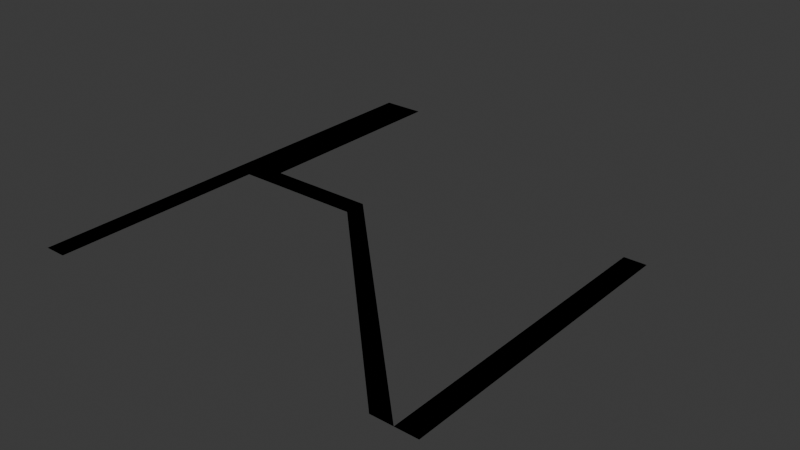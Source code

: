 # Source: roads_west_cruz_blanca.blend  (saved by Blender 4.2.66; exported with 4.5.12 LTS)
import bpy
from mathutils import Matrix  # noqa: F401  (used for matrix-valued properties, if any)

bpy.ops.wm.read_factory_settings(use_empty=True)
scene = bpy.context.scene
scene.name = 'Scene'

# ---- collections
col_collection = bpy.data.collections.new('Collection'); scene.collection.children.link(col_collection)

# ---- materials (node trees are filled in below, after node groups)
mat_road = bpy.data.materials.new('Road')
mat_road.use_backface_culling = True
mat_sidewalk = bpy.data.materials.new('Sidewalk')
mat_sidewalk.use_backface_culling = True
mat_white = bpy.data.materials.new('White')
mat_white.use_backface_culling = True

# ---- material node trees
mat_road.use_nodes = True; mat_road.node_tree.nodes.clear()
_N = mat_road.node_tree.nodes; _L = mat_road.node_tree.links
n0 = _N.new('ShaderNodeBsdfPrincipled'); n0.name = 'Principled BSDF'; n0.location = (10, 300)
n0.inputs[0].default_value = (0.2159, 0.2159, 0.2159, 1.0)
n0.inputs[2].default_value = 1.0
n1 = _N.new('ShaderNodeOutputMaterial'); n1.name = 'Material Output'; n1.location = (300, 300)
_L.new(n0.outputs[0], n1.inputs[0])
n1.is_active_output = True
mat_sidewalk.use_nodes = True; mat_sidewalk.node_tree.nodes.clear()
_N = mat_sidewalk.node_tree.nodes; _L = mat_sidewalk.node_tree.links
n0 = _N.new('ShaderNodeBsdfPrincipled'); n0.name = 'Principled BSDF'; n0.location = (10, 300)
n0.inputs[0].default_value = (0.521, 0.521, 0.521, 1.0)
n0.inputs[2].default_value = 1.0
n1 = _N.new('ShaderNodeOutputMaterial'); n1.name = 'Material Output'; n1.location = (300, 300)
_L.new(n0.outputs[0], n1.inputs[0])
n1.is_active_output = True
mat_white.use_nodes = True; mat_white.node_tree.nodes.clear()
_N = mat_white.node_tree.nodes; _L = mat_white.node_tree.links
n0 = _N.new('ShaderNodeBsdfPrincipled'); n0.name = 'Principled BSDF'; n0.location = (10, 300)
n0.inputs[2].default_value = 1.0
n1 = _N.new('ShaderNodeOutputMaterial'); n1.name = 'Material Output'; n1.location = (300, 300)
_L.new(n0.outputs[0], n1.inputs[0])
n1.is_active_output = True

# ---- world
world_world = bpy.data.worlds.new('World'); scene.world = world_world
world_world.use_nodes = True; world_world.node_tree.nodes.clear()
_N = world_world.node_tree.nodes; _L = world_world.node_tree.links
n0 = _N.new('ShaderNodeOutputWorld'); n0.name = 'World Output'; n0.location = (300, 300)
n1 = _N.new('ShaderNodeBackground'); n1.name = 'Background'; n1.location = (10, 300)
n1.inputs[0].default_value = (0.05088, 0.05088, 0.05088, 1.0)
_L.new(n1.outputs[0], n0.inputs[0])
n0.is_active_output = True
world_world.color = (0.05088, 0.05088, 0.05088)
world_world.sun_shadow_jitter_overblur = 0.0

# ---- meshes
me_plane = bpy.data.meshes.new('Plane')
me_plane.from_pydata([(-2.0, 44.0, 0.0), (2.0, 40.0, 0.0), (1.9, 44.0, 0.0), (-2.0, 40.0, 0.0), (2.0, 0.0, 0.0), (-2.0, 0.0, 0.0), (6.0, 40.0, 0.0), (6.0, 44.0, 0.0), (-2.0, 84.0, 0.0), (1.9, 84.0, 0.0), (6.0, 84.0, 0.0), (26.0, 40.0, 0.0), (26.0, 44.0, 0.0), (2.1, 44.0, 0.0), (2.1, 84.0, 0.0), (66.0, 0.0, 0.0), (70.0, 0.0, 0.0), (70.0, 56.0, 0.0), (74.0, 0.0, 0.0), (74.0, 56.0, 0.0)], [], [(4, 1, 3, 5), (1, 6, 7, 13, 2, 0, 3), (13, 7, 10, 14), (0, 2, 9, 8), (7, 6, 11, 12), (2, 13, 14, 9), (12, 11, 15, 16), (17, 16, 18, 19)])
me_plane.polygons.foreach_set('material_index', [0, 0, 0, 0, 0, 2, 0, 0])
_uv = me_plane.uv_layers.new(name='UVMap')
_uv.uv.foreach_set('vector', [0.5, 0.5, 0.5, 1.0, 0.5, 1.0, 0.5, 0.5, 0.5, 1.0, 0.5, 1.0, 0.5, 1.0, 0.5, 1.0, 0.5, 1.0, 0.5, 1.0, 0.5, 1.0, 0.5, 1.0, 0.5, 1.0, 0.5, 1.0, 0.5, 1.0, 0.5, 1.0, 0.5, 1.0, 0.5, 1.0, 0.5, 1.0, 0.5, 1.0, 0.5, 1.0, 0.5, 1.0, 0.5, 1.0, 0.5, 1.0, 0.5, 1.0, 0.5, 1.0, 0.5, 1.0, 0.5, 1.0, 0.5, 1.0, 0.0, 0.0, 0.0, 0.0, 0.0, 0.0, 0.0, 0.0, 0.0, 0.0, 0.0, 0.0])
me_plane.materials.append(mat_road)
me_plane.materials.append(mat_sidewalk)
me_plane.materials.append(mat_white)
me_plane.update()
me_plane_001 = bpy.data.meshes.new('Plane.001')
me_plane_001.from_pydata([(-2.0, 44.0, 0.0), (2.0, 40.0, 0.0), (-2.0, 40.0, 0.0), (2.0, 0.0, 0.0), (-2.0, 0.0, 0.0), (6.0, 40.0, 0.0), (6.0, 44.0, 0.0), (-2.0, 84.0, 0.0), (6.0, 84.0, 0.0), (26.0, 40.0, 0.0), (26.0, 44.0, 0.0), (66.0, 0.0, 0.0), (70.0, 0.0, 0.0), (70.0, 56.0, 0.0), (74.0, 0.0, 0.0), (74.0, 56.0, 0.0)], [], [(3, 1, 2, 4), (6, 5, 9, 10), (10, 9, 11, 12), (13, 12, 14, 15), (5, 6, 0, 2, 1), (6, 8, 7, 0)])
_uv = me_plane_001.uv_layers.new(name='UVMap')
_uv.uv.foreach_set('vector', [0.5, 0.5, 0.5, 1.0, 0.5, 1.0, 0.5, 0.5, 0.5, 1.0, 0.5, 1.0, 0.5, 1.0, 0.5, 1.0, 0.5, 1.0, 0.5, 1.0, 0.0, 0.0, 0.0, 0.0, 0.0, 0.0, 0.0, 0.0, 0.0, 0.0, 0.0, 0.0, 0.5, 1.0, 0.5, 1.0, 0.0, 0.0, 0.5, 1.0, 0.5, 1.0, 0.5, 1.0, 0.0, 0.0, 0.0, 0.0, 0.0, 0.0])
me_plane_001.materials.append(mat_road)
me_plane_001.materials.append(mat_sidewalk)
me_plane_001.materials.append(mat_white)
me_plane_001.update()

# ---- objects
ob_plane = bpy.data.objects.new('Plane', me_plane)
ob_plane_colonly = bpy.data.objects.new('Plane-colonly', me_plane_001)

# ---- transforms, parenting, visibility, modifiers, constraints
ob_plane.location = (0.0, 0.0, 0.0)
ob_plane_colonly.location = (0.0, 0.0, 0.0)

# ---- collection membership
col_collection.objects.link(ob_plane)
col_collection.objects.link(ob_plane_colonly)

# ---- scene / render settings (as saved in the file)
scene.frame_start = 1; scene.frame_end = 250; scene.frame_set(1)
scene.render.engine = 'BLENDER_EEVEE_NEXT'
bpy.context.view_layer.update()

# ---- added for rendering (the .blend has no active camera and no usable light): camera, sun
cam_auto = bpy.data.cameras.new('AutoCamera')
cam_auto.lens = 50.0
cam_auto.sensor_width = 36.0
cam_auto.clip_end = 1839.37
ob_auto_camera = bpy.data.objects.new('AutoCamera', cam_auto)
scene.collection.objects.link(ob_auto_camera)
ob_auto_camera.location = (140.808, -83.7696, 83.8464)
ob_auto_camera.rotation_euler = (1.09748, -7.21219e-08, 0.694738)
scene.camera = ob_auto_camera
light_auto_sun = bpy.data.lights.new('AutoSun', 'SUN')
light_auto_sun.energy = 3.0
light_auto_sun.angle = 0.0523599
ob_auto_sun = bpy.data.objects.new('AutoSun', light_auto_sun)
scene.collection.objects.link(ob_auto_sun)
ob_auto_sun.rotation_euler = (0.872665, 0.174533, 0.523599)
bpy.context.view_layer.update()
